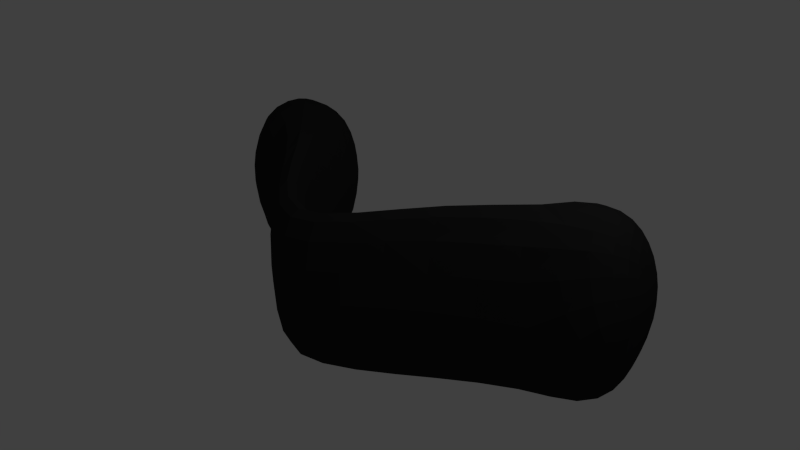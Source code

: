 # Source: pocket_02.blend  (saved by Blender 2.73.0; exported with 4.5.12 LTS)
import bpy
from mathutils import Matrix  # noqa: F401  (used for matrix-valued properties, if any)

bpy.ops.wm.read_factory_settings(use_empty=True)
scene = bpy.context.scene
scene.name = 'Scene'

# ---- collections
col_collection_1 = bpy.data.collections.new('Collection 1'); scene.collection.children.link(col_collection_1)

# ---- materials (node trees are filled in below, after node groups)
mat_material = bpy.data.materials.new('Material')
mat_material.alpha_threshold = 0.0
mat_material.use_transparent_shadow = False
mat_material.diffuse_color = (0.02539, 0.02539, 0.02539, 1.0)
mat_material.roughness = 0.5
mat_material.line_color = (0.0, 0.0, 0.0, 1.0)

# ---- material node trees

# ---- world
world_world = bpy.data.worlds.new('World'); scene.world = world_world
world_world.color = (0.05088, 0.05088, 0.05088)
world_world.use_sun_shadow = False
world_world.sun_shadow_jitter_overblur = 0.0
world_world.cycles.sampling_method = 'MANUAL'
world_world.cycles.sample_map_resolution = 256

# ---- cameras
cam_camera = bpy.data.cameras.new('Camera')
cam_camera.clip_end = 100.0
cam_camera.lens = 35.0
cam_camera.sensor_width = 32.0
cam_camera.sensor_height = 18.0
cam_camera.ortho_scale = 7.314
cam_camera.dof.focus_distance = 0.0
cam_camera.dof.aperture_fstop = 128.0

# ---- lights
light_lamp = bpy.data.lights.new('Lamp', 'POINT')
light_lamp.transmission_factor = 0.0
light_lamp.cutoff_distance = 30.0
light_lamp.energy = 100.0
light_lamp.shadow_buffer_clip_start = 1.001
light_lamp.shadow_soft_size = 0.1
light_lamp.shadow_maximum_resolution = 0.006
light_lamp.use_absolute_resolution = True
light_lamp.cycles.use_multiple_importance_sampling = False

# ---- meshes
me_cube = bpy.data.meshes.new('Cube')
me_cube.from_pydata([(-0.0007675, 0.4546, -0.4584), (-0.0001364, -0.447, -0.4584), (-0.2749, -0.447, -0.4584), (-0.2756, 0.4546, -0.4584), (-0.0007668, 0.4546, 0.4691), (-0.0001373, -0.447, 0.4691), (-0.2749, -0.447, 0.4691), (-0.2756, 0.4546, 0.4691), (-0.264, 1.107, -0.4584), (-0.7102, 0.7326, -0.3697), (-0.264, 1.107, 0.4691), (-0.7102, 0.7326, 0.3805), (-0.266, -1.105, -0.4584), (-0.7117, -0.7303, -0.3697), (-0.266, -1.105, 0.4691), (-0.7117, -0.7303, 0.3805), (-0.5593, 0.9795, -0.4851), (-0.2275, 1.23, 0.005375), (-0.7613, 0.7259, 0.005375), (-0.5593, 0.9795, 0.4959), (-0.5563, -0.9818, -0.4844), (-0.2264, -1.227, 0.005375), (-0.7639, -0.7307, 0.005375), (-0.5563, -0.9818, 0.4952), (-0.5382, 1.123, -0.2354), (-0.7903, 0.9763, -0.1956), (-0.5382, 1.123, 0.2462), (-0.7903, 0.9763, 0.2064), (-0.5415, -1.123, -0.2352), (-0.7926, -0.9764, -0.1949), (-0.5415, -1.123, 0.2459), (-0.7926, -0.9764, 0.2057), (-0.6855, 1.069, -0.2528), (-0.5175, 1.186, 0.005375), (-0.8444, 0.9737, 0.005375), (-0.6855, 1.069, 0.2635), (-0.6853, -1.072, -0.2518), (-0.5191, -1.185, 0.005375), (-0.8471, -0.9773, 0.005375), (-0.6853, -1.072, 0.2626), (-0.7158, -1.126, 0.005375), (-0.7175, 1.12, 0.005375), (0.5347, 0.002624, -0.339), (0.3306, 0.006462, -0.339), (0.5347, 0.006461, 0.3498), (0.3306, 0.002624, 0.3498)], [], [(42, 1, 2, 43), (44, 45, 6, 5), (42, 44, 5, 1), (5, 6, 15, 23, 14), (43, 45, 7, 3), (7, 4, 10, 19, 11), (13, 20, 36, 29), (3, 7, 11, 18, 9), (4, 0, 8, 17, 10), (0, 3, 9, 16, 8), (12, 21, 37, 28), (6, 2, 13, 22, 15), (1, 5, 14, 21, 12), (2, 1, 12, 20, 13), (15, 22, 38, 31), (14, 23, 39, 30), (10, 17, 33, 26), (11, 19, 35, 27), (8, 16, 32, 24), (9, 18, 34, 25), (41, 32, 25, 34), (40, 39, 31, 38), (36, 40, 38, 29), (28, 37, 40, 36), (37, 30, 39, 40), (35, 41, 34, 27), (26, 33, 41, 35), (33, 24, 32, 41), (19, 10, 26, 35), (17, 8, 24, 33), (18, 11, 27, 34), (16, 9, 25, 32), (23, 15, 31, 39), (22, 13, 29, 38), (21, 14, 30, 37), (20, 12, 28, 36), (2, 6, 45, 43), (0, 4, 44, 42), (4, 7, 45, 44), (0, 42, 43, 3)])
me_cube.materials.append(mat_material)
me_cube.use_remesh_preserve_volume = False
me_cube.use_remesh_preserve_attributes = False
me_cube.use_mirror_vertex_groups = False
me_cube.update()

# ---- objects
ob_cube = bpy.data.objects.new('Cube', me_cube)
ob_lamp = bpy.data.objects.new('Lamp', light_lamp)
ob_camera = bpy.data.objects.new('Camera', cam_camera)

# ---- transforms, parenting, visibility, modifiers, constraints
ob_cube.location = (-2.91e-11, -0.4376, 0.0)
ob_cube.rotation_euler = (0.0, 0.0, -1.571)
ob_cube.scale = (2.894, 2.894, 2.894)
ob_cube.lock_rotations_4d = False
ob_cube.empty_display_type = 'ARROWS'
ob_cube.lineart.crease_threshold = 0.0
_m = ob_cube.modifiers.new('Subsurf', 'SUBSURF')
_m.uv_smooth = 'PRESERVE_CORNERS'
_m.quality = 2
_m.levels = 2
_m.show_only_control_edges = False
ob_lamp.location = (4.076, 1.005, 5.904)
ob_lamp.rotation_euler = (0.6503, 0.05522, 1.866)
ob_lamp.lock_rotations_4d = False
ob_lamp.empty_display_type = 'ARROWS'
ob_lamp.color = (0.0, 0.0, 0.0, 0.0)
ob_lamp.lineart.crease_threshold = 0.0
ob_camera.location = (7.481, -6.508, 5.344)
ob_camera.rotation_euler = (1.109, 0.01082, 0.8149)
ob_camera.lock_rotations_4d = False
ob_camera.empty_display_type = 'ARROWS'
ob_camera.color = (0.0, 0.0, 0.0, 0.0)
ob_camera.display_type = 'WIRE'
ob_camera.lineart.crease_threshold = 0.0

# ---- collection membership
col_collection_1.objects.link(ob_cube)
col_collection_1.objects.link(ob_lamp)
col_collection_1.objects.link(ob_camera)

# ---- scene / render settings (as saved in the file)
scene.camera = ob_camera
scene.frame_start = 1; scene.frame_end = 250; scene.frame_set(1)
scene.render.engine = 'BLENDER_EEVEE_NEXT'
scene.render.resolution_percentage = 50
scene.render.dither_intensity = 0.0
scene.cycles.use_denoising = False
scene.cycles.samples = 10
scene.cycles.sampling_pattern = 'TABULATED_SOBOL'
scene.cycles.light_sampling_threshold = 0.0
scene.cycles.use_adaptive_sampling = False
scene.cycles.use_light_tree = False
scene.cycles.blur_glossy = 0.0
scene.cycles.pixel_filter_type = 'GAUSSIAN'
scene.cycles.sample_clamp_indirect = 0.0
scene.view_settings.view_transform = 'Standard'
bpy.context.view_layer.update()
